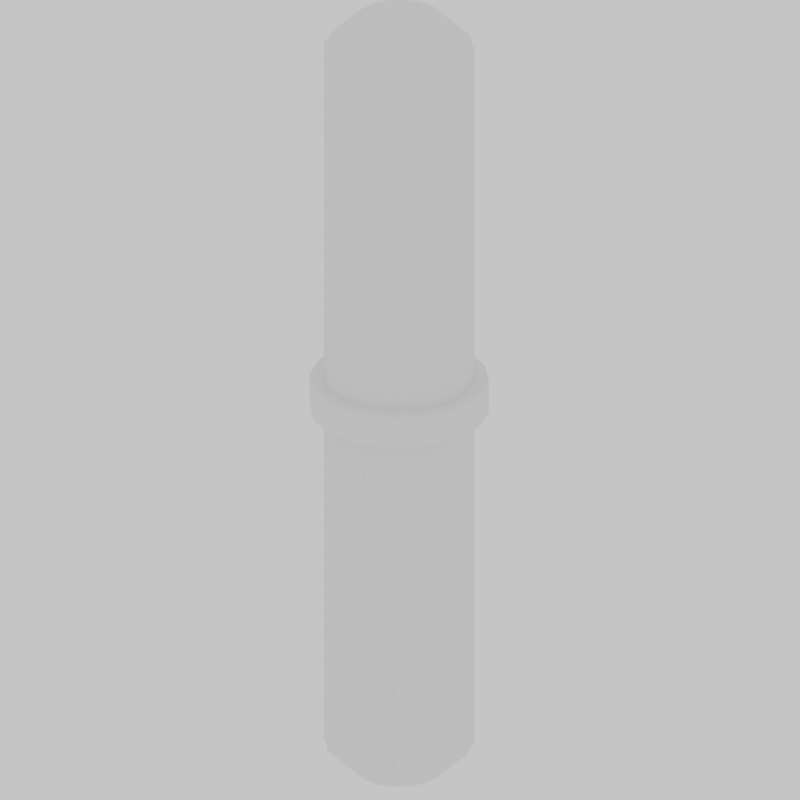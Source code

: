 # Source: dowel.blend  (saved by Blender 4.4.32; exported with 4.5.12 LTS)
import bpy
from mathutils import Matrix  # noqa: F401  (used for matrix-valued properties, if any)

bpy.ops.wm.read_factory_settings(use_empty=True)
scene = bpy.context.scene
scene.name = 'Scene'

# ---- collections
col_collection = bpy.data.collections.new('Collection'); scene.collection.children.link(col_collection)

# ---- world
world_world = bpy.data.worlds.new('World'); scene.world = world_world
world_world.use_nodes = True; world_world.node_tree.nodes.clear()
_N = world_world.node_tree.nodes; _L = world_world.node_tree.links
n0 = _N.new('ShaderNodeOutputWorld'); n0.name = 'World Output'; n0.location = (300, 300)
n1 = _N.new('ShaderNodeBackground'); n1.name = 'Background'; n1.location = (10, 300)
n1.inputs[0].default_value = (1.0, 1.0, 1.0, 0.0)
_L.new(n1.outputs[0], n0.inputs[0])
n0.is_active_output = True
world_world.color = (0.05088, 0.05088, 0.05088)
world_world.sun_shadow_jitter_overblur = 0.0

# ---- cameras
cam_camera = bpy.data.cameras.new('Camera')
cam_camera.type = 'ORTHO'
cam_camera.clip_end = 100.0
cam_camera.ortho_scale = 7.314

# ---- meshes
me_cylinder = bpy.data.meshes.new('Cylinder')
me_cylinder.from_pydata([(2.235e-08, 0.2423, -2.291), (6.371e-09, 0.4088, -2.128), (7.451e-09, 0.2423, 2.291), (6.371e-09, 0.4088, 2.128), (0.09272, 0.2239, -2.291), (0.1564, 0.3777, -2.128), (0.09272, 0.2239, 2.291), (0.1564, 0.3777, 2.128), (0.1713, 0.1713, -2.291), (0.289, 0.289, -2.128), (0.1713, 0.1713, 2.291), (0.289, 0.289, 2.128), (0.2239, 0.09272, -2.291), (0.3777, 0.1564, -2.128), (0.2239, 0.09272, 2.291), (0.3777, 0.1564, 2.128), (0.2423, -1.49e-08, -2.291), (0.4088, -9.556e-09, -2.128), (0.2423, 3.725e-09, 2.291), (0.4088, -9.556e-09, 2.128), (0.2239, -0.09272, -2.291), (0.3777, -0.1564, -2.128), (0.2239, -0.09272, 2.291), (0.3777, -0.1564, 2.128), (0.1713, -0.1713, -2.291), (0.289, -0.289, -2.128), (0.1713, -0.1713, 2.291), (0.289, -0.289, 2.128), (0.09273, -0.2239, -2.291), (0.1564, -0.3777, -2.128), (0.09273, -0.2239, 2.291), (0.1564, -0.3777, 2.128), (-2.608e-08, -0.2423, -2.291), (6.371e-09, -0.4088, -2.128), (-3.353e-08, -0.2423, 2.291), (6.371e-09, -0.4088, 2.128), (-0.09273, -0.2239, -2.291), (-0.1564, -0.3777, -2.128), (-0.09273, -0.2239, 2.291), (-0.1564, -0.3777, 2.128), (-0.1713, -0.1713, -2.291), (-0.289, -0.289, -2.128), (-0.1713, -0.1713, 2.291), (-0.289, -0.289, 2.128), (-0.2239, -0.09272, -2.291), (-0.3777, -0.1564, -2.128), (-0.2239, -0.09272, 2.291), (-0.3777, -0.1564, 2.128), (-0.2423, 3.725e-09, -2.291), (-0.4088, -9.556e-09, -2.128), (-0.2423, -1.49e-08, 2.291), (-0.4088, -9.556e-09, 2.128), (-0.2239, 0.09272, -2.291), (-0.3777, 0.1564, -2.128), (-0.2239, 0.09272, 2.291), (-0.3777, 0.1564, 2.128), (-0.1713, 0.1713, -2.291), (-0.289, 0.289, -2.128), (-0.1713, 0.1713, 2.291), (-0.289, 0.289, 2.128), (-0.09273, 0.2239, -2.291), (-0.1564, 0.3777, -2.128), (-0.09273, 0.2239, 2.291), (-0.1564, 0.3777, 2.128), (6.371e-09, 0.4088, -0.09488), (6.371e-09, 0.4088, 0.09488), (0.1564, 0.3777, 0.09488), (0.1564, 0.3777, -0.09488), (-0.1564, 0.3777, -0.09488), (-0.1564, 0.3777, 0.09488), (0.289, 0.289, 0.09488), (0.289, 0.289, -0.09488), (0.3777, 0.1564, 0.09488), (0.3777, 0.1564, -0.09488), (0.4088, -9.556e-09, 0.09488), (0.4088, -9.556e-09, -0.09488), (0.3777, -0.1564, 0.09488), (0.3777, -0.1564, -0.09488), (0.289, -0.289, 0.09488), (0.289, -0.289, -0.09488), (0.1564, -0.3777, 0.09488), (0.1564, -0.3777, -0.09488), (6.371e-09, -0.4088, 0.09488), (6.371e-09, -0.4088, -0.09488), (-0.1564, -0.3777, 0.09488), (-0.1564, -0.3777, -0.09488), (-0.289, -0.289, 0.09488), (-0.289, -0.289, -0.09488), (-0.3777, -0.1564, 0.09488), (-0.3777, -0.1564, -0.09488), (-0.4088, -9.556e-09, 0.09488), (-0.4088, -9.556e-09, -0.09488), (-0.3777, 0.1564, 0.09488), (-0.3777, 0.1564, -0.09488), (-0.289, 0.289, 0.09488), (-0.289, 0.289, -0.09488), (7.688e-09, 0.4933, -0.09488), (7.688e-09, 0.4933, 0.09488), (0.1888, 0.4558, 0.09488), (0.1888, 0.4558, -0.09488), (-0.1888, 0.4558, -0.09488), (-0.1888, 0.4558, 0.09488), (0.3488, 0.3488, 0.09488), (0.3488, 0.3488, -0.09488), (0.4558, 0.1888, 0.09488), (0.4558, 0.1888, -0.09488), (0.4933, -8.189e-09, 0.09488), (0.4933, -8.189e-09, -0.09488), (0.4558, -0.1888, 0.09488), (0.4558, -0.1888, -0.09488), (0.3488, -0.3488, 0.09488), (0.3488, -0.3488, -0.09488), (0.1888, -0.4558, 0.09488), (0.1888, -0.4558, -0.09488), (7.688e-09, -0.4933, 0.09488), (7.688e-09, -0.4933, -0.09488), (-0.1888, -0.4558, 0.09488), (-0.1888, -0.4558, -0.09488), (-0.3488, -0.3488, 0.09488), (-0.3488, -0.3488, -0.09488), (-0.4558, -0.1888, 0.09488), (-0.4558, -0.1888, -0.09488), (-0.4933, -8.189e-09, 0.09488), (-0.4933, -8.189e-09, -0.09488), (-0.4558, 0.1888, 0.09488), (-0.4558, 0.1888, -0.09488), (-0.3488, 0.3488, 0.09488), (-0.3488, 0.3488, -0.09488), (0.1713, 0.1713, -2.291), (0.289, 0.289, -2.128), (0.1713, 0.1713, 2.291), (0.289, 0.289, 2.128), (0.2239, 0.09272, -2.291), (0.3777, 0.1564, -2.128), (0.2239, 0.09272, 2.291), (0.3777, 0.1564, 2.128), (0.2423, -1.49e-08, -2.291), (0.4088, -9.556e-09, -2.128), (0.2423, 3.725e-09, 2.291), (0.4088, -9.556e-09, 2.128), (0.2239, -0.09272, -2.291), (0.3777, -0.1564, -2.128), (0.2239, -0.09272, 2.291), (0.3777, -0.1564, 2.128), (0.1713, -0.1713, -2.291), (0.289, -0.289, -2.128), (0.1713, -0.1713, 2.291), (0.289, -0.289, 2.128), (0.09273, -0.2239, -2.291), (0.1564, -0.3777, -2.128), (0.09273, -0.2239, 2.291), (0.1564, -0.3777, 2.128), (-2.608e-08, -0.2423, -2.291), (6.371e-09, -0.4088, -2.128), (-3.353e-08, -0.2423, 2.291), (6.371e-09, -0.4088, 2.128), (-0.09273, -0.2239, -2.291), (-0.1564, -0.3777, -2.128), (-0.09273, -0.2239, 2.291), (-0.1564, -0.3777, 2.128), (-0.1713, -0.1713, -2.291), (-0.289, -0.289, -2.128), (-0.1713, -0.1713, 2.291), (-0.289, -0.289, 2.128), (0.289, 0.289, 0.09488), (0.289, 0.289, -0.09488), (0.3777, 0.1564, 0.09488), (0.3777, 0.1564, -0.09488), (0.4088, -9.556e-09, 0.09488), (0.4088, -9.556e-09, -0.09488), (0.3777, -0.1564, 0.09488), (0.3777, -0.1564, -0.09488), (0.289, -0.289, 0.09488), (0.289, -0.289, -0.09488), (0.1564, -0.3777, 0.09488), (0.1564, -0.3777, -0.09488), (6.371e-09, -0.4088, 0.09488), (6.371e-09, -0.4088, -0.09488), (-0.1564, -0.3777, 0.09488), (-0.1564, -0.3777, -0.09488), (-0.289, -0.289, 0.09488), (-0.289, -0.289, -0.09488), (0.3488, 0.3488, 0.09488), (0.3488, 0.3488, -0.09488), (0.4558, 0.1888, 0.09488), (0.4558, 0.1888, -0.09488), (0.4933, -8.189e-09, 0.09488), (0.4933, -8.189e-09, -0.09488), (0.4558, -0.1888, 0.09488), (0.4558, -0.1888, -0.09488), (0.3488, -0.3488, 0.09488), (0.3488, -0.3488, -0.09488), (0.1888, -0.4558, 0.09488), (0.1888, -0.4558, -0.09488), (7.688e-09, -0.4933, 0.09488), (7.688e-09, -0.4933, -0.09488), (-0.1888, -0.4558, 0.09488), (-0.1888, -0.4558, -0.09488), (-0.3488, -0.3488, 0.09488), (-0.3488, -0.3488, -0.09488), (0.3803, 0.1603, -0.09604), (0.4594, 0.1931, -0.09604), (0.2905, 0.2946, -2.155), (0.2905, 0.2946, 2.155), (0.3803, 0.1603, -2.155), (0.3803, 0.1603, 2.155), (0.4118, 0.001858, -2.155), (0.4118, 0.001858, 2.155), (0.3803, -0.1566, -2.155), (0.3803, -0.1566, 2.155), (0.2905, -0.2909, -2.155), (0.2905, -0.2909, 2.155), (0.1562, -0.3807, -2.155), (0.1562, -0.3807, 2.155), (-0.002259, -0.4122, -2.155), (-0.002259, -0.4122, 2.155), (-0.1607, -0.3807, -2.155), (-0.1607, -0.3807, 2.155), (-0.295, -0.2909, -2.155), (-0.295, -0.2909, 2.155), (0.2905, 0.2946, 0.09617), (0.2905, 0.2946, -0.09604), (0.3803, 0.1603, 0.09617), (0.3803, 0.1603, -0.09604), (0.4118, 0.001858, 0.09617), (0.4118, 0.001858, -0.09604), (0.3803, -0.1566, 0.09617), (0.3803, -0.1566, -0.09604), (0.2905, -0.2909, 0.09617), (0.2905, -0.2909, -0.09604), (0.1562, -0.3807, 0.09617), (0.1562, -0.3807, -0.09604), (-0.002259, -0.4122, 0.09617), (-0.002259, -0.4122, -0.09604), (-0.1607, -0.3807, 0.09617), (-0.1607, -0.3807, -0.09604), (-0.295, -0.2909, 0.09617), (-0.295, -0.2909, -0.09604)], [], [(69, 63, 3, 65), (70, 11, 15, 72), (72, 15, 19, 74), (74, 19, 23, 76), (76, 23, 27, 78), (78, 27, 31, 80), (80, 31, 35, 82), (82, 35, 39, 84), (84, 39, 43, 86), (86, 43, 47, 88), (88, 47, 51, 90), (90, 51, 55, 92), (92, 55, 59, 94), (94, 59, 63, 69), (66, 7, 11, 70), (6, 2, 62, 58, 54, 50, 46, 42, 38, 34, 30, 26, 22, 18, 14, 10), (65, 3, 7, 66), (1, 5, 4, 0), (7, 3, 2, 6), (5, 9, 8, 4), (11, 7, 6, 10), (9, 13, 12, 8), (15, 11, 10, 14), (13, 17, 16, 12), (19, 15, 14, 18), (17, 21, 20, 16), (23, 19, 18, 22), (21, 25, 24, 20), (27, 23, 22, 26), (25, 29, 28, 24), (31, 27, 26, 30), (29, 33, 32, 28), (35, 31, 30, 34), (33, 37, 36, 32), (39, 35, 34, 38), (37, 41, 40, 36), (43, 39, 38, 42), (41, 45, 44, 40), (47, 43, 42, 46), (45, 49, 48, 44), (51, 47, 46, 50), (49, 53, 52, 48), (55, 51, 50, 54), (53, 57, 56, 52), (59, 55, 54, 58), (57, 61, 60, 56), (63, 59, 58, 62), (61, 1, 0, 60), (3, 63, 62, 2), (0, 4, 8, 12, 16, 20, 24, 28, 32, 36, 40, 44, 48, 52, 56, 60), (1, 64, 67, 5), (65, 66, 98, 97), (5, 67, 71, 9), (87, 85, 117, 119), (57, 95, 68, 61), (72, 74, 106, 104), (53, 93, 95, 57), (67, 64, 96, 99), (49, 91, 93, 53), (86, 88, 120, 118), (45, 89, 91, 49), (75, 73, 105, 107), (41, 87, 89, 45), (89, 87, 119, 121), (37, 85, 87, 41), (74, 76, 108, 106), (33, 83, 85, 37), (88, 90, 122, 120), (29, 81, 83, 33), (77, 75, 107, 109), (25, 79, 81, 29), (91, 89, 121, 123), (21, 77, 79, 25), (76, 78, 110, 108), (17, 75, 77, 21), (90, 92, 124, 122), (13, 73, 75, 17), (79, 77, 109, 111), (9, 71, 73, 13), (93, 91, 123, 125), (61, 68, 64, 1), (78, 80, 112, 110), (96, 97, 98, 99), (99, 98, 102, 103), (127, 126, 101, 100), (125, 124, 126, 127), (123, 122, 124, 125), (121, 120, 122, 123), (119, 118, 120, 121), (117, 116, 118, 119), (115, 114, 116, 117), (113, 112, 114, 115), (111, 110, 112, 113), (109, 108, 110, 111), (107, 106, 108, 109), (105, 104, 106, 107), (103, 102, 104, 105), (100, 101, 97, 96), (73, 71, 103, 105), (84, 86, 118, 116), (71, 67, 99, 103), (70, 72, 104, 102), (85, 83, 115, 117), (66, 70, 102, 98), (64, 68, 100, 96), (82, 84, 116, 114), (68, 95, 127, 100), (69, 65, 97, 101), (83, 81, 113, 115), (94, 69, 101, 126), (80, 82, 114, 112), (95, 93, 125, 127), (81, 79, 111, 113), (92, 94, 126, 124), (42, 43, 163, 162), (25, 24, 144, 145), (118, 86, 180, 198), (26, 27, 147, 146), (9, 8, 128, 129), (78, 110, 190, 172), (73, 105, 185, 167), (10, 11, 131, 130), (80, 112, 192, 174), (119, 87, 181, 199), (29, 28, 148, 149), (70, 11, 131, 164), (74, 106, 186, 168), (30, 31, 151, 150), (13, 12, 132, 133), (15, 72, 166, 135), (104, 72, 166, 184), (14, 15, 135, 134), (19, 74, 168, 139), (85, 117, 197, 179), (107, 75, 169, 187), (33, 32, 152, 153), (23, 76, 170, 143), (71, 103, 183, 165), (71, 9, 129, 165), (34, 35, 155, 154), (17, 16, 136, 137), (27, 78, 172, 147), (116, 84, 178, 196), (13, 73, 167, 133), (102, 103, 183, 182), (76, 108, 188, 170), (102, 70, 164, 182), (17, 75, 169, 137), (105, 104, 184, 185), (18, 19, 139, 138), (31, 80, 174, 151), (83, 115, 195, 177), (21, 77, 171, 141), (107, 106, 186, 187), (25, 79, 173, 145), (37, 36, 156, 157), (109, 108, 188, 189), (35, 82, 176, 155), (114, 82, 176, 194), (29, 81, 175, 149), (111, 110, 190, 191), (33, 83, 177, 153), (113, 112, 192, 193), (38, 39, 159, 158), (21, 20, 140, 141), (39, 84, 178, 159), (37, 85, 179, 157), (115, 114, 194, 195), (111, 79, 173, 191), (81, 113, 193, 175), (41, 87, 181, 161), (117, 116, 196, 197), (22, 23, 143, 142), (43, 86, 180, 163), (119, 118, 198, 199), (109, 77, 171, 189), (41, 40, 160, 161), (155, 176, 232, 215), (135, 166, 222, 205), (157, 179, 235, 216), (159, 178, 234, 217), (165, 129, 202, 221), (139, 168, 224, 207), (161, 181, 237, 218), (133, 167, 223, 204), (163, 180, 236, 219), (137, 169, 225, 206), (143, 170, 226, 209), (141, 171, 227, 208), (147, 172, 228, 211), (145, 173, 229, 210), (164, 131, 203, 220), (105, 73, 200, 201), (149, 175, 231, 212), (151, 174, 230, 213), (153, 177, 233, 214)])
_uv = me_cylinder.uv_layers.new(name='UVMap')
_uv.uv.foreach_set('vector', [0.0625, 0.8274, 0.0625, 0.9822, 0.0, 0.9822, 0.0, 0.8274, 0.875, 0.8274, 0.875, 0.9822, 0.8125, 0.9822, 0.8125, 0.8274, 0.8125, 0.8274, 0.8125, 0.9822, 0.75, 0.9822, 0.75, 0.8274, 0.75, 0.8274, 0.75, 0.9822, 0.6875, 0.9822, 0.6875, 0.8274, 0.6875, 0.8274, 0.6875, 0.9822, 0.625, 0.9822, 0.625, 0.8274, 0.625, 0.8274, 0.625, 0.9822, 0.5625, 0.9822, 0.5625, 0.8274, 0.5625, 0.8274, 0.5625, 0.9822, 0.5, 0.9822, 0.5, 0.8274, 0.5, 0.8274, 0.5, 0.9822, 0.4375, 0.9822, 0.4375, 0.8274, 0.4375, 0.8274, 0.4375, 0.9822, 0.375, 0.9822, 0.375, 0.8274, 0.375, 0.8274, 0.375, 0.9822, 0.3125, 0.9822, 0.3125, 0.8274, 0.3125, 0.8274, 0.3125, 0.9822, 0.25, 0.9822, 0.25, 0.8274, 0.25, 0.8274, 0.25, 0.9822, 0.1875, 0.9822, 0.1875, 0.8274, 0.1875, 0.8274, 0.1875, 0.9822, 0.125, 0.9822, 0.125, 0.8274, 0.125, 0.8274, 0.125, 0.9822, 0.0625, 0.9822, 0.0625, 0.8274, 0.9375, 0.8274, 0.9375, 0.9822, 0.875, 0.9822, 0.875, 0.8274, 0.3044, 0.3814, 0.25, 0.3923, 0.1956, 0.3814, 0.1494, 0.3506, 0.1186, 0.3044, 0.1077, 0.25, 0.1186, 0.1956, 0.1494, 0.1494, 0.1956, 0.1186, 0.25, 0.1077, 0.3044, 0.1186, 0.3506, 0.1494, 0.3814, 0.1956, 0.3923, 0.25, 0.3814, 0.3044, 0.3506, 0.3506, 1.0, 0.8274, 1.0, 0.9822, 0.9375, 0.9822, 0.9375, 0.8274, 0.75, 0.49, 0.8418, 0.4717, 0.8044, 0.3814, 0.75, 0.3923, 0.3418, 0.4717, 0.25, 0.49, 0.25, 0.3923, 0.3044, 0.3814, 0.8418, 0.4717, 0.9197, 0.4197, 0.8506, 0.3506, 0.8044, 0.3814, 0.4197, 0.4197, 0.3418, 0.4717, 0.3044, 0.3814, 0.3506, 0.3506, 0.9197, 0.4197, 0.9717, 0.3418, 0.8814, 0.3044, 0.8506, 0.3506, 0.4717, 0.3418, 0.4197, 0.4197, 0.3506, 0.3506, 0.3814, 0.3044, 0.9717, 0.3418, 0.99, 0.25, 0.8923, 0.25, 0.8814, 0.3044, 0.49, 0.25, 0.4717, 0.3418, 0.3814, 0.3044, 0.3923, 0.25, 0.99, 0.25, 0.9717, 0.1582, 0.8814, 0.1956, 0.8923, 0.25, 0.4717, 0.1582, 0.49, 0.25, 0.3923, 0.25, 0.3814, 0.1956, 0.9717, 0.1582, 0.9197, 0.08029, 0.8506, 0.1494, 0.8814, 0.1956, 0.4197, 0.08029, 0.4717, 0.1582, 0.3814, 0.1956, 0.3506, 0.1494, 0.9197, 0.08029, 0.8418, 0.02827, 0.8044, 0.1186, 0.8506, 0.1494, 0.3418, 0.02827, 0.4197, 0.08029, 0.3506, 0.1494, 0.3044, 0.1186, 0.8418, 0.02827, 0.75, 0.01, 0.75, 0.1077, 0.8044, 0.1186, 0.25, 0.01, 0.3418, 0.02827, 0.3044, 0.1186, 0.25, 0.1077, 0.75, 0.01, 0.6582, 0.02827, 0.6956, 0.1186, 0.75, 0.1077, 0.1582, 0.02827, 0.25, 0.01, 0.25, 0.1077, 0.1956, 0.1186, 0.6582, 0.02827, 0.5803, 0.08029, 0.6494, 0.1494, 0.6956, 0.1186, 0.08029, 0.08029, 0.1582, 0.02827, 0.1956, 0.1186, 0.1494, 0.1494, 0.5803, 0.08029, 0.5283, 0.1582, 0.6186, 0.1956, 0.6494, 0.1494, 0.02827, 0.1582, 0.08029, 0.08029, 0.1494, 0.1494, 0.1186, 0.1956, 0.5283, 0.1582, 0.51, 0.25, 0.6077, 0.25, 0.6186, 0.1956, 0.01, 0.25, 0.02827, 0.1582, 0.1186, 0.1956, 0.1077, 0.25, 0.51, 0.25, 0.5283, 0.3418, 0.6186, 0.3044, 0.6077, 0.25, 0.02827, 0.3418, 0.01, 0.25, 0.1077, 0.25, 0.1186, 0.3044, 0.5283, 0.3418, 0.5803, 0.4197, 0.6494, 0.3506, 0.6186, 0.3044, 0.08029, 0.4197, 0.02827, 0.3418, 0.1186, 0.3044, 0.1494, 0.3506, 0.5803, 0.4197, 0.6582, 0.4717, 0.6956, 0.3814, 0.6494, 0.3506, 0.1582, 0.4717, 0.08029, 0.4197, 0.1494, 0.3506, 0.1956, 0.3814, 0.6582, 0.4717, 0.75, 0.49, 0.75, 0.3923, 0.6956, 0.3814, 0.25, 0.49, 0.1582, 0.4717, 0.1956, 0.3814, 0.25, 0.3923, 0.75, 0.3923, 0.8044, 0.3814, 0.8506, 0.3506, 0.8814, 0.3044, 0.8923, 0.25, 0.8814, 0.1956, 0.8506, 0.1494, 0.8044, 0.1186, 0.75, 0.1077, 0.6956, 0.1186, 0.6494, 0.1494, 0.6186, 0.1956, 0.6077, 0.25, 0.6186, 0.3044, 0.6494, 0.3506, 0.6956, 0.3814, 1.0, 0.5178, 1.0, 0.6726, 0.9375, 0.6726, 0.9375, 0.5178, 1.0, 0.8274, 0.9375, 0.8274, 0.9375, 0.8274, 1.0, 0.8274, 0.9375, 0.5178, 0.9375, 0.6726, 0.875, 0.6726, 0.875, 0.5178, 0.375, 0.6726, 0.4375, 0.6726, 0.4375, 0.6726, 0.375, 0.6726, 0.125, 0.5178, 0.125, 0.6726, 0.0625, 0.6726, 0.0625, 0.5178, 0.8125, 0.8274, 0.75, 0.8274, 0.75, 0.8274, 0.8125, 0.8274, 0.1875, 0.5178, 0.1875, 0.6726, 0.125, 0.6726, 0.125, 0.5178, 0.9375, 0.6726, 1.0, 0.6726, 1.0, 0.6726, 0.9375, 0.6726, 0.25, 0.5178, 0.25, 0.6726, 0.1875, 0.6726, 0.1875, 0.5178, 0.375, 0.8274, 0.3125, 0.8274, 0.3125, 0.8274, 0.375, 0.8274, 0.3125, 0.5178, 0.3125, 0.6726, 0.25, 0.6726, 0.25, 0.5178, 0.75, 0.6726, 0.8125, 0.6726, 0.8125, 0.6726, 0.75, 0.6726, 0.375, 0.5178, 0.375, 0.6726, 0.3125, 0.6726, 0.3125, 0.5178, 0.3125, 0.6726, 0.375, 0.6726, 0.375, 0.6726, 0.3125, 0.6726, 0.4375, 0.5178, 0.4375, 0.6726, 0.375, 0.6726, 0.375, 0.5178, 0.75, 0.8274, 0.6875, 0.8274, 0.6875, 0.8274, 0.75, 0.8274, 0.5, 0.5178, 0.5, 0.6726, 0.4375, 0.6726, 0.4375, 0.5178, 0.3125, 0.8274, 0.25, 0.8274, 0.25, 0.8274, 0.3125, 0.8274, 0.5625, 0.5178, 0.5625, 0.6726, 0.5, 0.6726, 0.5, 0.5178, 0.6875, 0.6726, 0.75, 0.6726, 0.75, 0.6726, 0.6875, 0.6726, 0.625, 0.5178, 0.625, 0.6726, 0.5625, 0.6726, 0.5625, 0.5178, 0.25, 0.6726, 0.3125, 0.6726, 0.3125, 0.6726, 0.25, 0.6726, 0.6875, 0.5178, 0.6875, 0.6726, 0.625, 0.6726, 0.625, 0.5178, 0.6875, 0.8274, 0.625, 0.8274, 0.625, 0.8274, 0.6875, 0.8274, 0.75, 0.5178, 0.75, 0.6726, 0.6875, 0.6726, 0.6875, 0.5178, 0.25, 0.8274, 0.1875, 0.8274, 0.1875, 0.8274, 0.25, 0.8274, 0.8125, 0.5178, 0.8125, 0.6726, 0.75, 0.6726, 0.75, 0.5178, 0.625, 0.6726, 0.6875, 0.6726, 0.6875, 0.6726, 0.625, 0.6726, 0.875, 0.5178, 0.875, 0.6726, 0.8125, 0.6726, 0.8125, 0.5178, 0.1875, 0.6726, 0.25, 0.6726, 0.25, 0.6726, 0.1875, 0.6726, 0.0625, 0.5178, 0.0625, 0.6726, 0.0, 0.6726, 0.0, 0.5178, 0.625, 0.8274, 0.5625, 0.8274, 0.5625, 0.8274, 0.625, 0.8274, 1.0, 0.6726, 1.0, 0.8274, 0.9375, 0.8274, 0.9375, 0.6726, 0.9375, 0.6726, 0.9375, 0.8274, 0.875, 0.8274, 0.875, 0.6726, 0.125, 0.6726, 0.125, 0.8274, 0.0625, 0.8274, 0.0625, 0.6726, 0.1875, 0.6726, 0.1875, 0.8274, 0.125, 0.8274, 0.125, 0.6726, 0.25, 0.6726, 0.25, 0.8274, 0.1875, 0.8274, 0.1875, 0.6726, 0.3125, 0.6726, 0.3125, 0.8274, 0.25, 0.8274, 0.25, 0.6726, 0.375, 0.6726, 0.375, 0.8274, 0.3125, 0.8274, 0.3125, 0.6726, 0.4375, 0.6726, 0.4375, 0.8274, 0.375, 0.8274, 0.375, 0.6726, 0.5, 0.6726, 0.5, 0.8274, 0.4375, 0.8274, 0.4375, 0.6726, 0.5625, 0.6726, 0.5625, 0.8274, 0.5, 0.8274, 0.5, 0.6726, 0.625, 0.6726, 0.625, 0.8274, 0.5625, 0.8274, 0.5625, 0.6726, 0.6875, 0.6726, 0.6875, 0.8274, 0.625, 0.8274, 0.625, 0.6726, 0.75, 0.6726, 0.75, 0.8274, 0.6875, 0.8274, 0.6875, 0.6726, 0.8125, 0.6726, 0.8125, 0.8274, 0.75, 0.8274, 0.75, 0.6726, 0.875, 0.6726, 0.875, 0.8274, 0.8125, 0.8274, 0.8125, 0.6726, 0.0625, 0.6726, 0.0625, 0.8274, 0.0, 0.8274, 0.0, 0.6726, 0.8125, 0.6726, 0.875, 0.6726, 0.875, 0.6726, 0.8125, 0.6726, 0.4375, 0.8274, 0.375, 0.8274, 0.375, 0.8274, 0.4375, 0.8274, 0.875, 0.6726, 0.9375, 0.6726, 0.9375, 0.6726, 0.875, 0.6726, 0.875, 0.8274, 0.8125, 0.8274, 0.8125, 0.8274, 0.875, 0.8274, 0.4375, 0.6726, 0.5, 0.6726, 0.5, 0.6726, 0.4375, 0.6726, 0.9375, 0.8274, 0.875, 0.8274, 0.875, 0.8274, 0.9375, 0.8274, 0.0, 0.6726, 0.0625, 0.6726, 0.0625, 0.6726, 0.0, 0.6726, 0.5, 0.8274, 0.4375, 0.8274, 0.4375, 0.8274, 0.5, 0.8274, 0.0625, 0.6726, 0.125, 0.6726, 0.125, 0.6726, 0.0625, 0.6726, 0.0625, 0.8274, 0.0, 0.8274, 0.0, 0.8274, 0.0625, 0.8274, 0.5, 0.6726, 0.5625, 0.6726, 0.5625, 0.6726, 0.5, 0.6726, 0.125, 0.8274, 0.0625, 0.8274, 0.0625, 0.8274, 0.125, 0.8274, 0.5625, 0.8274, 0.5, 0.8274, 0.5, 0.8274, 0.5625, 0.8274, 0.125, 0.6726, 0.1875, 0.6726, 0.1875, 0.6726, 0.125, 0.6726, 0.5625, 0.6726, 0.625, 0.6726, 0.625, 0.6726, 0.5625, 0.6726, 0.1875, 0.8274, 0.125, 0.8274, 0.125, 0.8274, 0.1875, 0.8274, 0.1494, 0.1494, 0.08029, 0.08029, 0.08029, 0.08029, 0.1494, 0.1494, 0.9197, 0.08029, 0.8506, 0.1494, 0.8506, 0.1494, 0.9197, 0.08029, 0.375, 0.8274, 0.375, 0.8274, 0.375, 0.8274, 0.375, 0.8274, 0.3506, 0.1494, 0.4197, 0.08029, 0.4197, 0.08029, 0.3506, 0.1494, 0.9197, 0.4197, 0.8506, 0.3506, 0.8506, 0.3506, 0.9197, 0.4197, 0.625, 0.8274, 0.625, 0.8274, 0.625, 0.8274, 0.625, 0.8274, 0.8125, 0.6726, 0.8125, 0.6726, 0.8125, 0.6726, 0.8125, 0.6726, 0.3506, 0.3506, 0.4197, 0.4197, 0.4197, 0.4197, 0.3506, 0.3506, 0.5625, 0.8274, 0.5625, 0.8274, 0.5625, 0.8274, 0.5625, 0.8274, 0.375, 0.6726, 0.375, 0.6726, 0.375, 0.6726, 0.375, 0.6726, 0.8418, 0.02827, 0.8044, 0.1186, 0.8044, 0.1186, 0.8418, 0.02827, 0.875, 0.8274, 0.875, 0.9822, 0.875, 0.9822, 0.875, 0.8274, 0.75, 0.8274, 0.75, 0.8274, 0.75, 0.8274, 0.75, 0.8274, 0.3044, 0.1186, 0.3418, 0.02827, 0.3418, 0.02827, 0.3044, 0.1186, 0.9717, 0.3418, 0.8814, 0.3044, 0.8814, 0.3044, 0.9717, 0.3418, 0.8125, 0.9822, 0.8125, 0.8274, 0.8125, 0.8274, 0.8125, 0.9822, 0.8125, 0.8274, 0.8125, 0.8274, 0.8125, 0.8274, 0.8125, 0.8274, 0.3814, 0.3044, 0.4717, 0.3418, 0.4717, 0.3418, 0.3814, 0.3044, 0.75, 0.9822, 0.75, 0.8274, 0.75, 0.8274, 0.75, 0.9822, 0.4375, 0.6726, 0.4375, 0.6726, 0.4375, 0.6726, 0.4375, 0.6726, 0.75, 0.6726, 0.75, 0.6726, 0.75, 0.6726, 0.75, 0.6726, 0.75, 0.01, 0.75, 0.1077, 0.75, 0.1077, 0.75, 0.01, 0.6875, 0.9822, 0.6875, 0.8274, 0.6875, 0.8274, 0.6875, 0.9822, 0.875, 0.6726, 0.875, 0.6726, 0.875, 0.6726, 0.875, 0.6726, 0.875, 0.6726, 0.875, 0.5178, 0.875, 0.5178, 0.875, 0.6726, 0.25, 0.1077, 0.25, 0.01, 0.25, 0.01, 0.25, 0.1077, 0.99, 0.25, 0.8923, 0.25, 0.8923, 0.25, 0.99, 0.25, 0.625, 0.9822, 0.625, 0.8274, 0.625, 0.8274, 0.625, 0.9822, 0.4375, 0.8274, 0.4375, 0.8274, 0.4375, 0.8274, 0.4375, 0.8274, 0.8125, 0.5178, 0.8125, 0.6726, 0.8125, 0.6726, 0.8125, 0.5178, 0.875, 0.8274, 0.875, 0.6726, 0.875, 0.6726, 0.875, 0.8274, 0.6875, 0.8274, 0.6875, 0.8274, 0.6875, 0.8274, 0.6875, 0.8274, 0.875, 0.8274, 0.875, 0.8274, 0.875, 0.8274, 0.875, 0.8274, 0.75, 0.5178, 0.75, 0.6726, 0.75, 0.6726, 0.75, 0.5178, 0.8125, 0.6726, 0.8125, 0.8274, 0.8125, 0.8274, 0.8125, 0.6726, 0.3923, 0.25, 0.49, 0.25, 0.49, 0.25, 0.3923, 0.25, 0.5625, 0.9822, 0.5625, 0.8274, 0.5625, 0.8274, 0.5625, 0.9822, 0.5, 0.6726, 0.5, 0.6726, 0.5, 0.6726, 0.5, 0.6726, 0.6875, 0.5178, 0.6875, 0.6726, 0.6875, 0.6726, 0.6875, 0.5178, 0.75, 0.6726, 0.75, 0.8274, 0.75, 0.8274, 0.75, 0.6726, 0.625, 0.5178, 0.625, 0.6726, 0.625, 0.6726, 0.625, 0.5178, 0.6582, 0.02827, 0.6956, 0.1186, 0.6956, 0.1186, 0.6582, 0.02827, 0.6875, 0.6726, 0.6875, 0.8274, 0.6875, 0.8274, 0.6875, 0.6726, 0.5, 0.9822, 0.5, 0.8274, 0.5, 0.8274, 0.5, 0.9822, 0.5, 0.8274, 0.5, 0.8274, 0.5, 0.8274, 0.5, 0.8274, 0.5625, 0.5178, 0.5625, 0.6726, 0.5625, 0.6726, 0.5625, 0.5178, 0.625, 0.6726, 0.625, 0.8274, 0.625, 0.8274, 0.625, 0.6726, 0.5, 0.5178, 0.5, 0.6726, 0.5, 0.6726, 0.5, 0.5178, 0.5625, 0.6726, 0.5625, 0.8274, 0.5625, 0.8274, 0.5625, 0.6726, 0.1956, 0.1186, 0.1582, 0.02827, 0.1582, 0.02827, 0.1956, 0.1186, 0.9717, 0.1582, 0.8814, 0.1956, 0.8814, 0.1956, 0.9717, 0.1582, 0.4375, 0.9822, 0.4375, 0.8274, 0.4375, 0.8274, 0.4375, 0.9822, 0.4375, 0.5178, 0.4375, 0.6726, 0.4375, 0.6726, 0.4375, 0.5178, 0.5, 0.6726, 0.5, 0.8274, 0.5, 0.8274, 0.5, 0.6726, 0.625, 0.6726, 0.625, 0.6726, 0.625, 0.6726, 0.625, 0.6726, 0.5625, 0.6726, 0.5625, 0.6726, 0.5625, 0.6726, 0.5625, 0.6726, 0.375, 0.5178, 0.375, 0.6726, 0.375, 0.6726, 0.375, 0.5178, 0.4375, 0.6726, 0.4375, 0.8274, 0.4375, 0.8274, 0.4375, 0.6726, 0.3814, 0.1956, 0.4717, 0.1582, 0.4717, 0.1582, 0.3814, 0.1956, 0.375, 0.9822, 0.375, 0.8274, 0.375, 0.8274, 0.375, 0.9822, 0.375, 0.6726, 0.375, 0.8274, 0.375, 0.8274, 0.375, 0.6726, 0.6875, 0.6726, 0.6875, 0.6726, 0.6875, 0.6726, 0.6875, 0.6726, 0.5803, 0.08029, 0.6494, 0.1494, 0.6494, 0.1494, 0.5803, 0.08029, 0.5, 0.9822, 0.5, 0.8274, 0.5, 0.8274, 0.5, 0.9822, 0.8125, 0.9822, 0.8125, 0.8274, 0.8125, 0.8274, 0.8125, 0.9822, 0.4375, 0.5178, 0.4375, 0.6726, 0.4375, 0.6726, 0.4375, 0.5178, 0.4375, 0.9822, 0.4375, 0.8274, 0.4375, 0.8274, 0.4375, 0.9822, 0.875, 0.6726, 0.875, 0.5178, 0.875, 0.5178, 0.875, 0.6726, 0.75, 0.9822, 0.75, 0.8274, 0.75, 0.8274, 0.75, 0.9822, 0.375, 0.5178, 0.375, 0.6726, 0.375, 0.6726, 0.375, 0.5178, 0.8125, 0.5178, 0.8125, 0.6726, 0.8125, 0.6726, 0.8125, 0.5178, 0.375, 0.9822, 0.375, 0.8274, 0.375, 0.8274, 0.375, 0.9822, 0.75, 0.5178, 0.75, 0.6726, 0.75, 0.6726, 0.75, 0.5178, 0.6875, 0.9822, 0.6875, 0.8274, 0.6875, 0.8274, 0.6875, 0.9822, 0.6875, 0.5178, 0.6875, 0.6726, 0.6875, 0.6726, 0.6875, 0.5178, 0.625, 0.9822, 0.625, 0.8274, 0.625, 0.8274, 0.625, 0.9822, 0.625, 0.5178, 0.625, 0.6726, 0.625, 0.6726, 0.625, 0.5178, 0.875, 0.8274, 0.875, 0.9822, 0.875, 0.9822, 0.875, 0.8274, 0.8125, 0.6726, 0.8125, 0.6726, 0.8125, 0.6726, 0.8125, 0.6726, 0.5625, 0.5178, 0.5625, 0.6726, 0.5625, 0.6726, 0.5625, 0.5178, 0.5625, 0.9822, 0.5625, 0.8274, 0.5625, 0.8274, 0.5625, 0.9822, 0.5, 0.5178, 0.5, 0.6726, 0.5, 0.6726, 0.5, 0.5178])
me_cylinder.update()

# ---- objects
ob_camera = bpy.data.objects.new('Camera', cam_camera)
ob_cylinder = bpy.data.objects.new('Cylinder', me_cylinder)

# ---- transforms, parenting, visibility, modifiers, constraints
ob_camera.location = (4.333, -4.074, 2.89)
ob_camera.rotation_euler = (1.109, 0.0, 0.8149)
ob_camera.lock_rotations_4d = False
ob_camera.empty_display_type = 'ARROWS'
ob_camera.color = (0.0, 0.0, 0.0, 0.0)
ob_camera.display_type = 'WIRE'
ob_camera.lineart.crease_threshold = 0.0
ob_cylinder.location = (0.0, 0.0, 0.0)
ob_cylinder.rotation_euler = (0.0, -0.0, -0.05904)
ob_cylinder.scale = (1.668, 1.668, 1.668)

# ---- collection membership
col_collection.objects.link(ob_camera)
col_collection.objects.link(ob_cylinder)

# ---- scene / render settings (as saved in the file)
scene.camera = ob_camera
scene.frame_start = 1; scene.frame_end = 250; scene.frame_set(2)
scene.render.engine = 'BLENDER_EEVEE_NEXT'
scene.render.resolution_x = 360
scene.render.resolution_y = 360
scene.render.film_transparent = True
scene.render.use_freestyle = True
scene.render.use_overwrite = False
scene.render.line_thickness = 0.6
bpy.context.view_layer.update()
